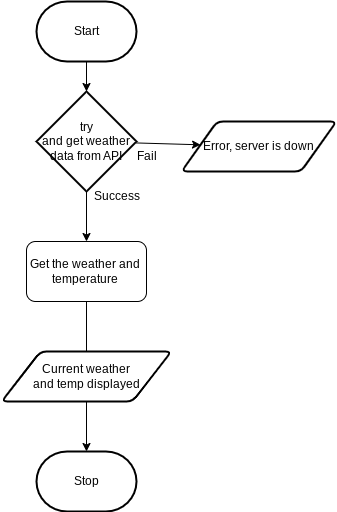

The diagram above was exported from draw.io. Its source (the exported page's mxGraphModel, read from the mxfile embedded in the PNG):
<mxGraphModel dx="466" dy="356" grid="1" gridSize="10" guides="1" tooltips="1" connect="1" arrows="1" fold="1" page="1" pageScale="1" pageWidth="850" pageHeight="1100" math="0" shadow="0">
  <root>
    <mxCell id="0" />
    <mxCell id="1" parent="0" />
    <mxCell id="4" style="edgeStyle=orthogonalEdgeStyle;html=1;rounded=0;" parent="1" source="11" target="3" edge="1">
      <mxGeometry relative="1" as="geometry" />
    </mxCell>
    <mxCell id="2" value="Start" style="strokeWidth=2;html=1;shape=mxgraph.flowchart.terminator;whiteSpace=wrap;" parent="1" vertex="1">
      <mxGeometry x="230" y="310" width="100" height="60" as="geometry" />
    </mxCell>
    <mxCell id="3" value="Stop" style="strokeWidth=2;html=1;shape=mxgraph.flowchart.terminator;whiteSpace=wrap;" parent="1" vertex="1">
      <mxGeometry x="230" y="760" width="100" height="60" as="geometry" />
    </mxCell>
    <mxCell id="6" value="" style="edgeStyle=orthogonalEdgeStyle;html=1;rounded=0;" edge="1" parent="1" source="2" target="5">
      <mxGeometry relative="1" as="geometry">
        <mxPoint x="280" y="370" as="sourcePoint" />
        <mxPoint x="280" y="630" as="targetPoint" />
      </mxGeometry>
    </mxCell>
    <mxCell id="8" value="" style="edgeStyle=none;html=1;" edge="1" parent="1" source="5" target="7">
      <mxGeometry relative="1" as="geometry" />
    </mxCell>
    <mxCell id="5" value="try&lt;div&gt;and get weather&lt;/div&gt;&lt;div&gt;data from API&lt;/div&gt;" style="strokeWidth=2;html=1;shape=mxgraph.flowchart.decision;whiteSpace=wrap;" vertex="1" parent="1">
      <mxGeometry x="230" y="400" width="100" height="100" as="geometry" />
    </mxCell>
    <mxCell id="7" value="Error, server is down" style="shape=parallelogram;html=1;strokeWidth=2;perimeter=parallelogramPerimeter;whiteSpace=wrap;rounded=1;arcSize=12;size=0.23;" vertex="1" parent="1">
      <mxGeometry x="375" y="430" width="155" height="50" as="geometry" />
    </mxCell>
    <mxCell id="9" value="Fail" style="text;html=1;align=center;verticalAlign=middle;resizable=0;points=[];autosize=1;strokeColor=none;fillColor=none;" vertex="1" parent="1">
      <mxGeometry x="320" y="450" width="40" height="30" as="geometry" />
    </mxCell>
    <mxCell id="10" value="Success" style="text;html=1;align=center;verticalAlign=middle;resizable=0;points=[];autosize=1;strokeColor=none;fillColor=none;" vertex="1" parent="1">
      <mxGeometry x="275" y="490" width="70" height="30" as="geometry" />
    </mxCell>
    <mxCell id="12" value="" style="edgeStyle=orthogonalEdgeStyle;html=1;rounded=0;" edge="1" parent="1" source="5" target="11">
      <mxGeometry relative="1" as="geometry">
        <mxPoint x="280" y="500" as="sourcePoint" />
        <mxPoint x="280" y="720" as="targetPoint" />
      </mxGeometry>
    </mxCell>
    <mxCell id="11" value="Get the weather and&amp;nbsp;&lt;div&gt;temperature&amp;nbsp;&lt;/div&gt;" style="rounded=1;whiteSpace=wrap;html=1;" vertex="1" parent="1">
      <mxGeometry x="220" y="550" width="120" height="60" as="geometry" />
    </mxCell>
    <mxCell id="13" value="Current weather&lt;div&gt;and temp displayed&lt;/div&gt;" style="shape=parallelogram;html=1;strokeWidth=2;perimeter=parallelogramPerimeter;whiteSpace=wrap;rounded=1;arcSize=12;size=0.23;" vertex="1" parent="1">
      <mxGeometry x="195" y="660" width="170" height="50" as="geometry" />
    </mxCell>
  </root>
</mxGraphModel>